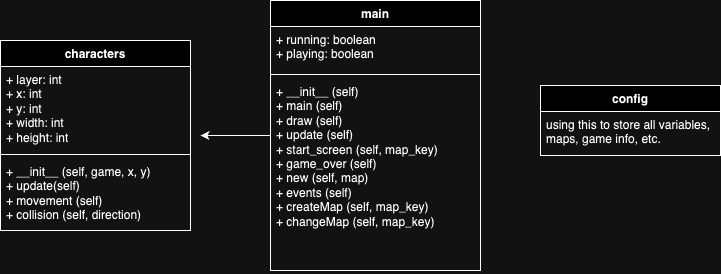

The diagram above was exported from draw.io. Its source (the exported page's mxGraphModel, read from the mxfile embedded in the PNG):
<mxGraphModel dx="967" dy="728" grid="1" gridSize="10" guides="1" tooltips="1" connect="1" arrows="1" fold="1" page="1" pageScale="1" pageWidth="827" pageHeight="1169" math="0" shadow="0">
  <root>
    <mxCell id="0" />
    <mxCell id="1" parent="0" />
    <mxCell id="2" style="edgeStyle=orthogonalEdgeStyle;rounded=0;orthogonalLoop=1;jettySize=auto;html=1;" edge="1" source="3" parent="1">
      <mxGeometry relative="1" as="geometry">
        <mxPoint x="260" y="450" as="targetPoint" />
      </mxGeometry>
    </mxCell>
    <mxCell id="3" value="main" style="swimlane;fontStyle=1;align=center;verticalAlign=top;childLayout=stackLayout;horizontal=1;startSize=26;horizontalStack=0;resizeParent=1;resizeParentMax=0;resizeLast=0;collapsible=1;marginBottom=0;whiteSpace=wrap;html=1;" vertex="1" parent="1">
      <mxGeometry x="330" y="315" width="210" height="270" as="geometry" />
    </mxCell>
    <mxCell id="4" value="+ running: boolean&lt;div&gt;+ playing: boolean&lt;/div&gt;" style="text;strokeColor=none;fillColor=none;align=left;verticalAlign=top;spacingLeft=4;spacingRight=4;overflow=hidden;rotatable=0;points=[[0,0.5],[1,0.5]];portConstraint=eastwest;whiteSpace=wrap;html=1;" vertex="1" parent="3">
      <mxGeometry y="26" width="210" height="44" as="geometry" />
    </mxCell>
    <mxCell id="5" value="" style="line;strokeWidth=1;fillColor=none;align=left;verticalAlign=middle;spacingTop=-1;spacingLeft=3;spacingRight=3;rotatable=0;labelPosition=right;points=[];portConstraint=eastwest;strokeColor=inherit;" vertex="1" parent="3">
      <mxGeometry y="70" width="210" height="8" as="geometry" />
    </mxCell>
    <mxCell id="6" value="+ __init__ (self)&lt;br&gt;+ main (self)&lt;div&gt;+ draw (self)&lt;/div&gt;&lt;div&gt;+ update (self)&lt;/div&gt;&lt;div&gt;+ start_screen (self, map_key)&lt;/div&gt;&lt;div&gt;+ game_over (self)&lt;/div&gt;&lt;div&gt;+ new (self, map)&lt;/div&gt;&lt;div&gt;+ events (self)&lt;/div&gt;&lt;div&gt;+ createMap (self, map_key)&lt;/div&gt;&lt;div&gt;+ changeMap (self, map_key)&lt;/div&gt;" style="text;strokeColor=none;fillColor=none;align=left;verticalAlign=top;spacingLeft=4;spacingRight=4;overflow=hidden;rotatable=0;points=[[0,0.5],[1,0.5]];portConstraint=eastwest;whiteSpace=wrap;html=1;" vertex="1" parent="3">
      <mxGeometry y="78" width="210" height="192" as="geometry" />
    </mxCell>
    <mxCell id="7" value="characters" style="swimlane;fontStyle=1;align=center;verticalAlign=top;childLayout=stackLayout;horizontal=1;startSize=26;horizontalStack=0;resizeParent=1;resizeParentMax=0;resizeLast=0;collapsible=1;marginBottom=0;whiteSpace=wrap;html=1;" vertex="1" parent="1">
      <mxGeometry x="60" y="355" width="190" height="190" as="geometry" />
    </mxCell>
    <mxCell id="8" value="+ layer: int&lt;div&gt;+ x: int&lt;br&gt;+ y: int&lt;br&gt;+ width: int&lt;br&gt;+ height: int&lt;/div&gt;" style="text;strokeColor=none;fillColor=none;align=left;verticalAlign=top;spacingLeft=4;spacingRight=4;overflow=hidden;rotatable=0;points=[[0,0.5],[1,0.5]];portConstraint=eastwest;whiteSpace=wrap;html=1;" vertex="1" parent="7">
      <mxGeometry y="26" width="190" height="84" as="geometry" />
    </mxCell>
    <mxCell id="9" value="" style="line;strokeWidth=1;fillColor=none;align=left;verticalAlign=middle;spacingTop=-1;spacingLeft=3;spacingRight=3;rotatable=0;labelPosition=right;points=[];portConstraint=eastwest;strokeColor=inherit;" vertex="1" parent="7">
      <mxGeometry y="110" width="190" height="8" as="geometry" />
    </mxCell>
    <mxCell id="10" value="+ __init__ (self, game, x, y)&lt;div&gt;+ update(self)&lt;/div&gt;&lt;div&gt;+ movement (self)&lt;/div&gt;&lt;div&gt;+ collision (self, direction)&lt;/div&gt;" style="text;strokeColor=none;fillColor=none;align=left;verticalAlign=top;spacingLeft=4;spacingRight=4;overflow=hidden;rotatable=0;points=[[0,0.5],[1,0.5]];portConstraint=eastwest;whiteSpace=wrap;html=1;" vertex="1" parent="7">
      <mxGeometry y="118" width="190" height="72" as="geometry" />
    </mxCell>
    <mxCell id="11" value="config" style="swimlane;fontStyle=1;align=center;verticalAlign=top;childLayout=stackLayout;horizontal=1;startSize=26;horizontalStack=0;resizeParent=1;resizeParentMax=0;resizeLast=0;collapsible=1;marginBottom=0;whiteSpace=wrap;html=1;" vertex="1" parent="1">
      <mxGeometry x="600" y="400" width="180" height="70" as="geometry" />
    </mxCell>
    <mxCell id="12" value="using this to store all variables, maps, game info, etc." style="text;strokeColor=none;fillColor=none;align=left;verticalAlign=top;spacingLeft=4;spacingRight=4;overflow=hidden;rotatable=0;points=[[0,0.5],[1,0.5]];portConstraint=eastwest;whiteSpace=wrap;html=1;" vertex="1" parent="11">
      <mxGeometry y="26" width="180" height="44" as="geometry" />
    </mxCell>
  </root>
</mxGraphModel>